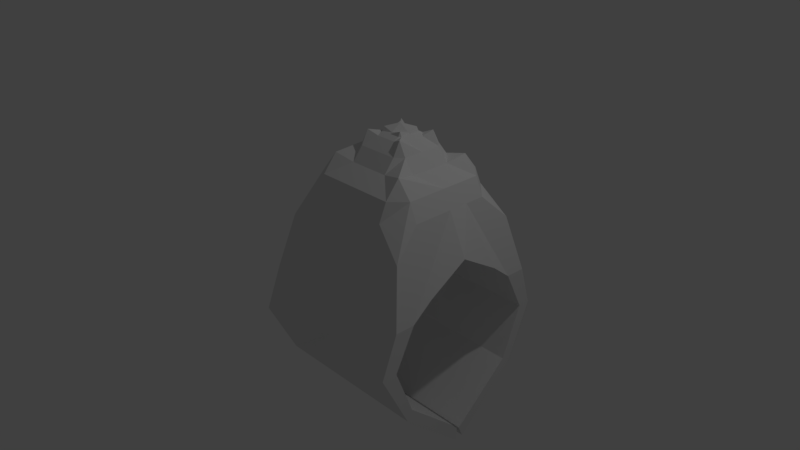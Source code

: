 # Source: Anillo.blend  (saved by Blender 2.78.0; exported with 4.5.12 LTS)
import bpy
from mathutils import Matrix  # noqa: F401  (used for matrix-valued properties, if any)

bpy.ops.wm.read_factory_settings(use_empty=True)
scene = bpy.context.scene
scene.name = 'Scene'

# ---- collections
col_collection_1 = bpy.data.collections.new('Collection 1'); scene.collection.children.link(col_collection_1)

# ---- world
world_world = bpy.data.worlds.new('World'); scene.world = world_world
world_world.color = (0.05088, 0.05088, 0.05088)
world_world.use_sun_shadow = False
world_world.sun_shadow_jitter_overblur = 0.0
world_world.cycles.sampling_method = 'MANUAL'

# ---- cameras
cam_camera = bpy.data.cameras.new('Camera')
cam_camera.clip_end = 100.0
cam_camera.lens = 35.0
cam_camera.sensor_width = 32.0
cam_camera.sensor_height = 18.0
cam_camera.ortho_scale = 7.314
cam_camera.dof.focus_distance = 0.0
cam_camera.dof.aperture_fstop = 128.0

# ---- lights
light_lamp = bpy.data.lights.new('Lamp', 'POINT')
light_lamp.transmission_factor = 0.0
light_lamp.cutoff_distance = 30.0
light_lamp.energy = 100.0
light_lamp.shadow_buffer_clip_start = 1.001
light_lamp.shadow_soft_size = 0.1
light_lamp.shadow_maximum_resolution = 0.006
light_lamp.use_absolute_resolution = True

# ---- meshes
me_cube_002 = bpy.data.meshes.new('Cube.002')
me_cube_002.from_pydata([(0.0, 0.0, 1.782), (0.0, -0.4625, 1.376), (0.0, 0.4625, 1.376), (0.4625, 0.0, 1.376), (-0.4625, 0.0, 1.376), (-0.5, 0.5, 1.433), (0.5, 0.5, 1.433), (0.5, -0.5, 1.433), (-0.5, -0.5, 1.433), (0.0, -0.675, 1.22), (0.5, -0.675, 1.22), (-0.5, -0.675, 1.22), (0.675, 0.0, 1.22), (0.675, -0.5, 1.22), (0.675, 0.5, 1.22), (0.5, 0.675, 1.22), (-0.5, 0.675, 1.22), (0.0, 0.675, 1.22), (-0.675, 0.0, 1.22), (-0.675, -0.5, 1.22), (-0.675, 0.5, 1.22), (0.0, 0.2113, 1.649), (-0.2113, 0.0, 1.649), (0.0, -0.2113, 1.649), (0.2113, 0.0, 1.649), (-0.4625, 0.25, 1.376), (-0.25, 0.4625, 1.376), (0.4625, 0.25, 1.376), (0.25, 0.4625, 1.376), (0.4625, -0.25, 1.376), (0.25, -0.4625, 1.376), (-0.4625, -0.25, 1.376), (-0.25, -0.4625, 1.376), (-0.25, -0.25, 1.703), (0.25, -0.25, 1.703), (0.25, 0.25, 1.703), (-0.25, 0.25, 1.703), (0.0, 0.125, 1.698), (-0.125, 0.0, 1.698), (0.0, -0.125, 1.698), (0.125, 0.0, 1.698), (-0.2113, -0.125, 1.649), (-0.125, -0.2113, 1.649), (0.2113, -0.125, 1.649), (0.125, -0.2113, 1.649), (0.2113, 0.125, 1.649), (0.125, 0.2113, 1.649), (-0.2113, 0.125, 1.649), (-0.125, 0.2113, 1.649), (-0.125, 0.125, 1.737), (0.125, -0.125, 1.737), (-0.125, -0.125, 1.737), (0.125, 0.125, 1.737), (-0.25, 0.3375, 1.536), (-0.3375, 0.0, 1.536), (-0.3375, 0.25, 1.536), (0.25, 0.3375, 1.536), (-0.3375, -0.25, 1.536), (0.0, -0.3375, 1.536), (0.3375, 0.25, 1.536), (0.25, -0.3375, 1.536), (0.3375, 0.0, 1.536), (0.3375, -0.25, 1.536), (-0.25, -0.3375, 1.536), (0.0, 0.3375, 1.536), (0.125, -0.1488, 1.685), (-0.1488, -0.125, 1.685), (0.0, -0.1488, 1.685), (0.1488, -0.125, 1.685), (0.1488, 0.0, 1.685), (0.0, 0.1488, 1.685), (0.125, 0.1488, 1.685), (-0.125, 0.1488, 1.685), (-0.1488, 0.0, 1.685), (0.1488, 0.125, 1.685), (-0.125, -0.1488, 1.685), (-0.1488, 0.125, 1.685)], [], [(36, 55, 54, 22, 47), (8, 19, 11), (7, 30, 1, 9, 10), (52, 37, 0, 40), (5, 20, 18, 4, 25), (34, 44, 23, 58, 60), (1, 32, 8, 11, 9), (33, 57, 63), (4, 18, 19, 8, 31), (13, 12, 3, 29, 7), (12, 14, 6, 27, 3), (15, 17, 2, 28, 6), (17, 16, 5, 26, 2), (10, 13, 7), (14, 15, 6), (16, 20, 5), (23, 42, 33, 63, 58), (51, 66, 75), (22, 54, 57, 33, 41), (29, 62, 60, 30, 7), (3, 61, 62, 29), (50, 39, 67, 65), (27, 59, 61, 3), (6, 28, 56, 59, 27), (28, 2, 64, 56), (49, 76, 73, 38), (2, 26, 53, 64), (26, 5, 25, 55, 53), (37, 49, 38, 0), (21, 48, 72, 70), (48, 36, 47, 76, 72), (43, 68, 65, 44, 34), (24, 69, 68, 43), (40, 0, 39, 50), (39, 51, 75, 67), (0, 38, 51, 39), (38, 73, 66, 51), (45, 74, 69, 24), (35, 46, 71, 74, 45), (46, 21, 70, 71), (58, 63, 32, 1), (57, 54, 4, 31), (62, 61, 24, 43, 34), (61, 59, 35, 45, 24), (56, 64, 21, 46, 35), (64, 53, 36, 48, 21), (60, 58, 1, 30), (63, 57, 31, 8, 32), (60, 62, 34), (59, 56, 35), (53, 55, 36), (54, 55, 25, 4), (72, 76, 49), (68, 69, 40, 50), (67, 75, 42, 23), (66, 73, 22, 41), (74, 71, 52), (75, 66, 41, 33, 42), (65, 67, 23, 44), (73, 76, 47, 22), (70, 72, 49, 37), (65, 68, 50), (69, 74, 52, 40), (71, 70, 37, 52)])
me_cube_002.use_remesh_preserve_volume = False
me_cube_002.use_remesh_preserve_attributes = False
me_cube_002.use_mirror_vertex_groups = False
me_cube_002.update()
me_cube_001 = bpy.data.meshes.new('Cube.001')
me_cube_001.from_pydata([(-0.845, -0.845, 0.6723), (-0.845, 0.845, 0.6723), (0.845, -0.845, 0.6723), (0.845, 0.845, 0.6723), (0.77, -0.5, 1.0), (-1.0, -1.0, 0.0), (-0.77, 0.0, 1.0), (-1.0, 1.0, 0.0), (0.0, 0.77, 1.0), (1.0, 1.0, 0.0), (0.5, 0.77, 1.0), (0.77, 0.0, 1.0), (1.0, -1.0, 0.0), (0.0, -0.77, 1.0), (-0.77, 0.5, 1.0), (0.0, -1.0, 0.0), (1.0, 0.0, 0.5), (0.0, 1.0, 0.0), (-1.0, 0.0, 0.5), (1.0, 1.155, -0.5), (1.0, -1.195, -0.5), (1.0, -0.5, 0.2), (1.0, 0.5, 0.2), (-1.0, 1.155, -0.5), (0.77, 0.25, 1.0), (-1.0, -1.195, -0.5), (-1.0, 0.5, 0.2), (-1.0, -0.5, 0.2), (-0.5, -0.77, 1.0), (-0.77, -0.5, 1.0), (-0.5, 0.77, 1.0), (0.77, 0.5, 1.0), (0.5, -0.77, 1.0), (0.0, -0.675, 1.22), (0.5, -0.675, 1.22), (-0.5, -0.675, 1.22), (0.675, 0.0, 1.22), (0.675, -0.5, 1.22), (0.675, 0.5, 1.22), (0.5, 0.675, 1.22), (-0.5, 0.675, 1.22), (0.0, 0.675, 1.22), (-0.675, 0.0, 1.22), (-0.675, -0.5, 1.22), (-0.675, 0.5, 1.22), (-1.0, 0.75, 0.0), (1.0, 0.75, 0.0), (-1.0, -0.75, 0.0), (-0.77, 0.25, 1.0), (0.77, -0.25, 1.0), (1.0, -0.75, 0.0), (-0.77, -0.25, 1.0), (0.0, 1.107, -0.4942), (0.0, 0.005431, -1.767), (-1.0, 0.005431, -1.767), (-0.5, 0.005431, -1.767), (0.5, 0.005431, -1.767), (0.0, -1.059, -0.4489), (-1.0, 0.06653, -1.91), (0.0, 0.06653, -1.91), (-1.0, 0.854, -1.205), (1.0, 0.06653, -1.91), (1.0, 0.746, -1.134), (-1.0, 0.746, -1.134), (0.5, 0.06653, -1.91), (1.0, 0.005431, -1.767), (-0.5, 0.06653, -1.91), (-0.75, 0.06653, -1.91), (0.25, 0.06653, -1.91), (0.75, 0.06653, -1.91), (-0.25, 0.06653, -1.91), (1.0, -0.04345, -1.917), (-1.0, -0.04345, -1.917), (0.0, -0.04345, -1.917), (0.5, -0.04345, -1.917), (1.0, 0.854, -1.205), (1.0, -0.7662, -1.084), (-0.5, -0.04345, -1.917), (-1.0, -0.7662, -1.084), (1.0, -0.8338, -1.208), (-0.25, -0.04345, -1.917), (-0.75, -0.04345, -1.917), (0.75, -0.04345, -1.917), (0.25, -0.04345, -1.917), (0.0, 1.1, -0.4642), (-1.0, -0.8338, -1.208), (-0.75, 0.005431, -1.767), (-0.875, 0.06653, -1.91), (-0.625, 0.06653, -1.91), (0.25, 0.005431, -1.767), (0.125, 0.06653, -1.91), (0.375, 0.06653, -1.91), (0.75, 0.005431, -1.767), (0.875, 0.06653, -1.91), (-0.25, 0.005431, -1.767), (-0.375, 0.06653, -1.91), (-0.125, 0.06653, -1.91), (0.625, 0.06653, -1.91), (0.625, 0.005431, -1.767), (-0.375, 0.005431, -1.767), (0.125, 0.005431, -1.767), (-0.875, 0.005431, -1.767), (-0.625, 0.005431, -1.767), (0.375, 0.005431, -1.767), (0.875, 0.005431, -1.767), (-0.125, 0.005431, -1.767), (1.0, -0.02851, -1.76), (1.0, -1.0, -0.5), (-1.0, -0.02851, -1.76), (0.0, -0.02851, -1.76), (-1.0, -1.0, -0.5), (-1.0, -0.1037, -1.669), (0.5, -0.02851, -1.76), (-0.5, -0.02851, -1.76), (-0.25, -0.02851, -1.76), (-0.375, -0.04345, -1.917), (-0.125, -0.04345, -1.917), (-0.75, -0.02851, -1.76), (-0.875, -0.04345, -1.917), (-0.625, -0.04345, -1.917), (0.75, -0.02851, -1.76), (0.625, -0.04345, -1.917), (0.875, -0.04345, -1.917), (0.25, -0.02851, -1.76), (0.125, -0.04345, -1.917), (0.375, -0.04345, -1.917), (0.375, -0.02851, -1.76), (0.125, -0.02851, -1.76), (0.875, -0.02851, -1.76), (0.625, -0.02851, -1.76), (-0.625, -0.02851, -1.76), (-0.875, -0.02851, -1.76), (-0.125, -0.02851, -1.76), (-0.375, -0.02851, -1.76), (1.0, -0.1037, -1.669), (-1.0, 1.0, -0.5), (1.0, 1.0, -0.5)], [], [(18, 6, 48, 45, 26), (17, 8, 10, 3, 9), (15, 13, 28, 0, 5), (31, 38, 36, 11, 24), (12, 2, 32, 13, 15), (9, 3, 31, 24, 46), (7, 1, 30, 8, 17), (5, 0, 29, 51, 47), (19, 9, 46, 136), (8, 30, 40, 41), (25, 5, 47, 110), (30, 1, 14, 44, 40), (3, 10, 39, 38, 31), (10, 8, 41, 39), (4, 37, 34, 32, 2), (11, 36, 37, 4, 49), (34, 33, 13, 32), (33, 35, 28, 13), (42, 44, 14, 48, 6), (43, 42, 6, 51, 29), (35, 43, 29, 0, 28), (46, 24, 11, 16, 22), (4, 2, 12, 50, 49), (47, 51, 6, 18, 27), (45, 48, 14, 1, 7), (49, 50, 21, 16, 11), (19, 84, 17, 9), (52, 23, 84), (46, 22, 26, 45), (90, 68, 89, 100), (59, 90, 100, 53), (25, 57, 15, 5), (57, 20, 12, 15), (95, 70, 94, 99), (63, 62, 136, 135), (75, 62, 65, 61), (66, 95, 99, 55), (133, 114, 80, 115), (132, 109, 73, 116), (60, 63, 135, 23), (131, 117, 81, 118), (130, 113, 77, 119), (56, 64, 97, 98), (129, 120, 82, 121), (128, 106, 71, 122), (60, 75, 61, 58), (127, 123, 83, 124), (126, 112, 74, 125), (84, 23, 7, 17), (84, 19, 52), (98, 97, 69, 92), (52, 19, 75, 60, 23), (19, 136, 62, 75), (58, 87, 101, 54), (134, 76, 79, 71, 106), (57, 25, 85, 79, 20), (87, 67, 86, 101), (85, 78, 111, 108, 72), (67, 88, 102, 86), (88, 66, 55, 102), (78, 76, 134, 106, 108, 111), (68, 91, 103, 89), (91, 64, 56, 103), (79, 76, 107, 20), (69, 93, 104, 92), (93, 61, 65, 104), (79, 85, 72, 71), (70, 96, 105, 94), (96, 59, 53, 105), (123, 126, 125, 83), (109, 127, 124, 73), (120, 128, 122, 82), (112, 129, 121, 74), (117, 130, 119, 81), (108, 131, 118, 72), (114, 132, 116, 80), (113, 133, 115, 77), (110, 78, 85, 25), (107, 50, 12, 20), (54, 63, 60, 58), (22, 16, 18, 26), (27, 18, 16, 21), (47, 27, 21, 50), (47, 50, 107, 110), (107, 76, 78, 110), (54, 65, 62, 63), (45, 135, 136, 46), (135, 45, 7, 23)])
me_cube_001.use_remesh_preserve_volume = False
me_cube_001.use_remesh_preserve_attributes = False
me_cube_001.use_mirror_vertex_groups = False
me_cube_001.update()

# ---- objects
ob_diamante = bpy.data.objects.new('Diamante', me_cube_002)
ob_cube = bpy.data.objects.new('Cube', me_cube_001)
ob_lamp = bpy.data.objects.new('Lamp', light_lamp)
ob_camera = bpy.data.objects.new('Camera', cam_camera)

# ---- transforms, parenting, visibility, modifiers, constraints
ob_diamante.location = (1.0, -0.392, 0.3623)
ob_diamante.lineart.crease_threshold = 0.0
ob_cube.location = (1.0, -0.392, 0.3623)
ob_cube.lineart.crease_threshold = 0.0
ob_lamp.location = (4.076, 1.005, 5.904)
ob_lamp.rotation_euler = (0.6503, 0.05522, 1.866)
ob_lamp.lock_rotations_4d = False
ob_lamp.empty_display_type = 'ARROWS'
ob_lamp.color = (0.0, 0.0, 0.0, 0.0)
ob_lamp.lineart.crease_threshold = 0.0
ob_camera.location = (7.481, -6.508, 5.344)
ob_camera.rotation_euler = (1.109, 0.0, 0.8149)
ob_camera.lock_rotations_4d = False
ob_camera.empty_display_type = 'ARROWS'
ob_camera.color = (0.0, 0.0, 0.0, 0.0)
ob_camera.display_type = 'WIRE'
ob_camera.lineart.crease_threshold = 0.0

# ---- collection membership
col_collection_1.objects.link(ob_diamante)
col_collection_1.objects.link(ob_cube)
col_collection_1.objects.link(ob_lamp)
col_collection_1.objects.link(ob_camera)

# ---- scene / render settings (as saved in the file)
scene.camera = ob_camera
scene.frame_start = 1; scene.frame_end = 250; scene.frame_set(1)
scene.render.engine = 'BLENDER_EEVEE_NEXT'
scene.render.resolution_percentage = 50
scene.render.dither_intensity = 0.0
scene.cycles.use_denoising = False
scene.cycles.samples = 128
scene.cycles.sampling_pattern = 'TABULATED_SOBOL'
scene.cycles.light_sampling_threshold = 0.0
scene.cycles.use_adaptive_sampling = False
scene.cycles.use_light_tree = False
scene.cycles.blur_glossy = 0.0
scene.cycles.sample_clamp_indirect = 0.0
scene.view_settings.view_transform = 'Standard'
bpy.context.view_layer.update()
